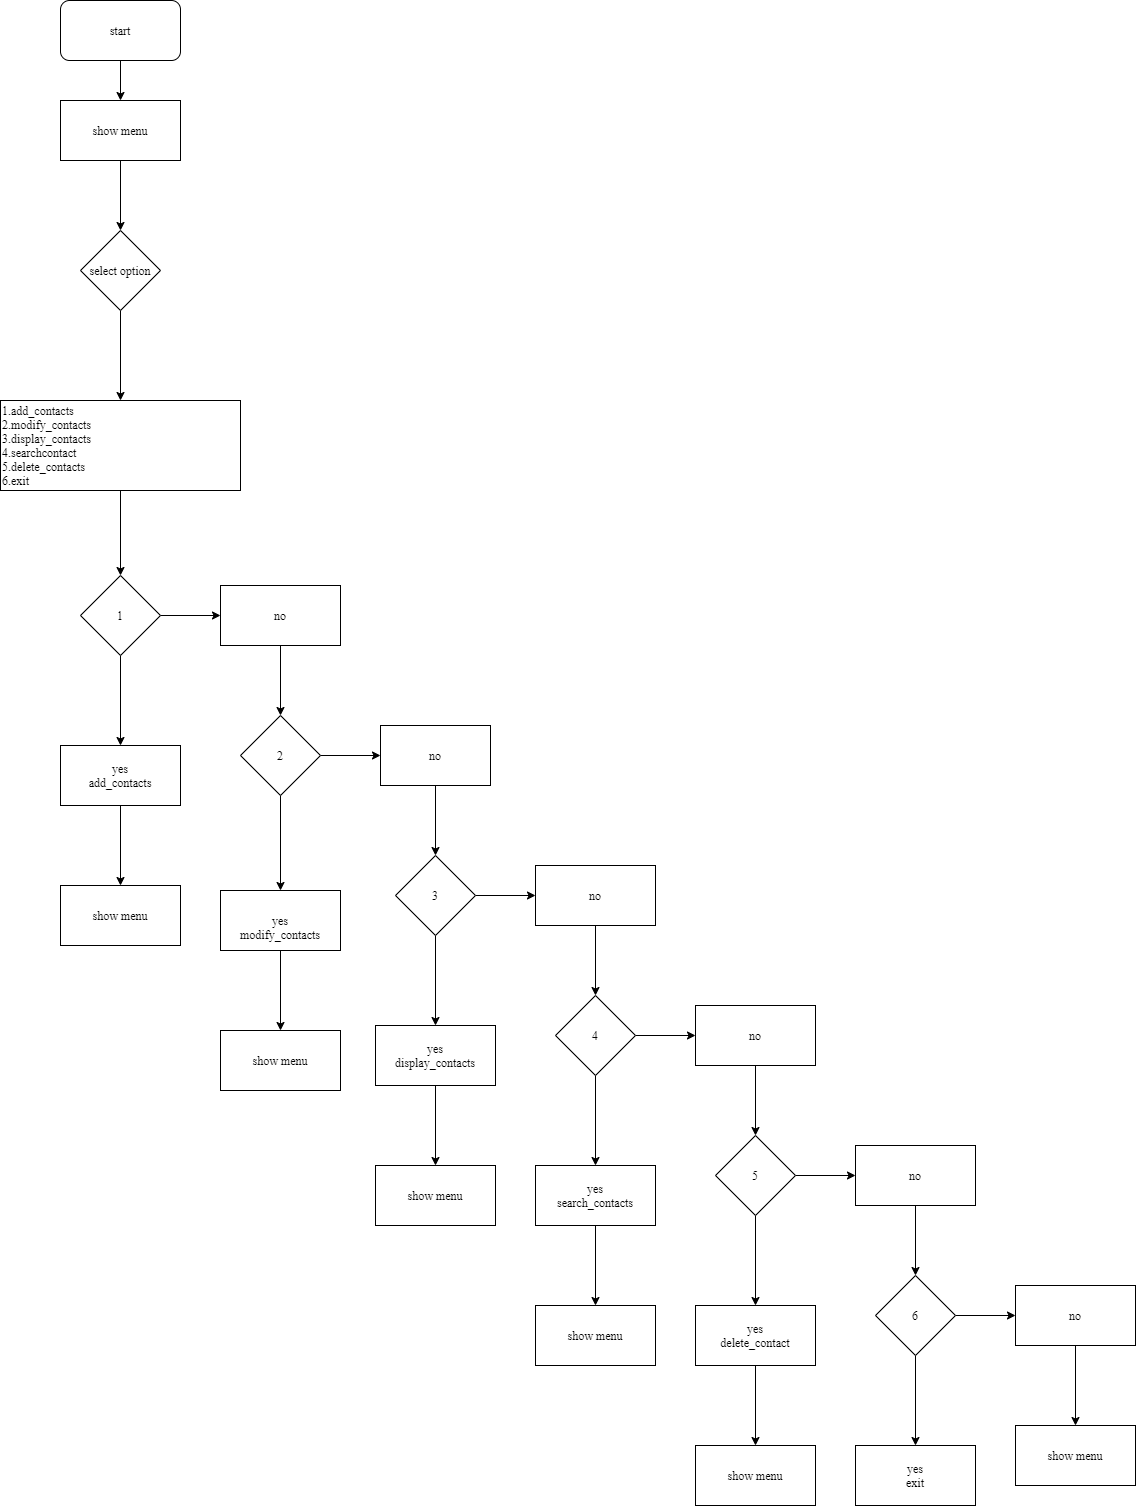

The diagram above was exported from draw.io. Its source (the exported page's mxGraphModel, read from the mxfile embedded in the PNG):
<mxGraphModel dx="858" dy="467" grid="1" gridSize="10" guides="1" tooltips="1" connect="1" arrows="1" fold="1" page="1" pageScale="1" pageWidth="850" pageHeight="1100" math="0" shadow="0">
  <root>
    <mxCell id="0" />
    <mxCell id="1" parent="0" />
    <mxCell id="sdDWHsjadi6N3VZPQg3i-3" value="" style="edgeStyle=orthogonalEdgeStyle;rounded=0;orthogonalLoop=1;jettySize=auto;html=1;fontFamily=Times New Roman;" parent="1" source="sdDWHsjadi6N3VZPQg3i-1" target="sdDWHsjadi6N3VZPQg3i-4" edge="1">
      <mxGeometry relative="1" as="geometry">
        <mxPoint x="370" y="310" as="targetPoint" />
      </mxGeometry>
    </mxCell>
    <mxCell id="sdDWHsjadi6N3VZPQg3i-1" value="start" style="rounded=1;whiteSpace=wrap;html=1;fontFamily=Times New Roman;" parent="1" vertex="1">
      <mxGeometry x="310" y="180" width="120" height="60" as="geometry" />
    </mxCell>
    <mxCell id="sdDWHsjadi6N3VZPQg3i-6" value="" style="edgeStyle=orthogonalEdgeStyle;rounded=0;orthogonalLoop=1;jettySize=auto;html=1;fontFamily=Times New Roman;" parent="1" source="sdDWHsjadi6N3VZPQg3i-4" target="sdDWHsjadi6N3VZPQg3i-5" edge="1">
      <mxGeometry relative="1" as="geometry" />
    </mxCell>
    <mxCell id="sdDWHsjadi6N3VZPQg3i-4" value="show menu" style="rounded=0;whiteSpace=wrap;html=1;fontFamily=Times New Roman;" parent="1" vertex="1">
      <mxGeometry x="310" y="280" width="120" height="60" as="geometry" />
    </mxCell>
    <mxCell id="sdDWHsjadi6N3VZPQg3i-8" value="" style="edgeStyle=orthogonalEdgeStyle;rounded=0;orthogonalLoop=1;jettySize=auto;html=1;fontFamily=Times New Roman;" parent="1" source="sdDWHsjadi6N3VZPQg3i-5" target="sdDWHsjadi6N3VZPQg3i-7" edge="1">
      <mxGeometry relative="1" as="geometry" />
    </mxCell>
    <mxCell id="sdDWHsjadi6N3VZPQg3i-5" value="select option" style="rhombus;whiteSpace=wrap;html=1;rounded=0;fontFamily=Times New Roman;" parent="1" vertex="1">
      <mxGeometry x="330" y="410" width="80" height="80" as="geometry" />
    </mxCell>
    <mxCell id="sdDWHsjadi6N3VZPQg3i-10" value="" style="edgeStyle=orthogonalEdgeStyle;rounded=0;orthogonalLoop=1;jettySize=auto;html=1;fontFamily=Times New Roman;" parent="1" source="sdDWHsjadi6N3VZPQg3i-7" target="sdDWHsjadi6N3VZPQg3i-9" edge="1">
      <mxGeometry relative="1" as="geometry" />
    </mxCell>
    <mxCell id="sdDWHsjadi6N3VZPQg3i-7" value="1.add_contacts&lt;br&gt;2.modify_contacts&lt;br&gt;&lt;div&gt;&lt;span&gt;3.display_contacts&lt;/span&gt;&lt;/div&gt;&lt;div&gt;&lt;span&gt;4.searchcontact&lt;/span&gt;&lt;/div&gt;&lt;div&gt;&lt;span&gt;5.delete_contacts&lt;/span&gt;&lt;/div&gt;&lt;div&gt;&lt;span&gt;6.exit&lt;/span&gt;&lt;/div&gt;" style="rounded=0;whiteSpace=wrap;html=1;fontFamily=Times New Roman;align=left;" parent="1" vertex="1">
      <mxGeometry x="250" y="580" width="240" height="90" as="geometry" />
    </mxCell>
    <mxCell id="sdDWHsjadi6N3VZPQg3i-12" value="" style="edgeStyle=orthogonalEdgeStyle;rounded=0;orthogonalLoop=1;jettySize=auto;html=1;fontFamily=Times New Roman;" parent="1" source="sdDWHsjadi6N3VZPQg3i-9" target="sdDWHsjadi6N3VZPQg3i-11" edge="1">
      <mxGeometry relative="1" as="geometry" />
    </mxCell>
    <mxCell id="sdDWHsjadi6N3VZPQg3i-14" value="" style="edgeStyle=orthogonalEdgeStyle;rounded=0;orthogonalLoop=1;jettySize=auto;html=1;fontFamily=Times New Roman;" parent="1" source="sdDWHsjadi6N3VZPQg3i-9" target="sdDWHsjadi6N3VZPQg3i-13" edge="1">
      <mxGeometry relative="1" as="geometry" />
    </mxCell>
    <mxCell id="sdDWHsjadi6N3VZPQg3i-9" value="1" style="rhombus;whiteSpace=wrap;html=1;rounded=0;fontFamily=Times New Roman;align=center;" parent="1" vertex="1">
      <mxGeometry x="330" y="755" width="80" height="80" as="geometry" />
    </mxCell>
    <mxCell id="sdDWHsjadi6N3VZPQg3i-57" value="" style="edgeStyle=orthogonalEdgeStyle;rounded=0;orthogonalLoop=1;jettySize=auto;html=1;fontFamily=Times New Roman;" parent="1" source="sdDWHsjadi6N3VZPQg3i-11" target="sdDWHsjadi6N3VZPQg3i-56" edge="1">
      <mxGeometry relative="1" as="geometry" />
    </mxCell>
    <mxCell id="sdDWHsjadi6N3VZPQg3i-11" value="yes&lt;br&gt;add_contacts" style="whiteSpace=wrap;html=1;rounded=0;fontFamily=Times New Roman;" parent="1" vertex="1">
      <mxGeometry x="310" y="925" width="120" height="60" as="geometry" />
    </mxCell>
    <mxCell id="sdDWHsjadi6N3VZPQg3i-16" value="" style="edgeStyle=orthogonalEdgeStyle;rounded=0;orthogonalLoop=1;jettySize=auto;html=1;fontFamily=Times New Roman;" parent="1" source="sdDWHsjadi6N3VZPQg3i-13" target="sdDWHsjadi6N3VZPQg3i-15" edge="1">
      <mxGeometry relative="1" as="geometry" />
    </mxCell>
    <mxCell id="sdDWHsjadi6N3VZPQg3i-13" value="no" style="whiteSpace=wrap;html=1;rounded=0;fontFamily=Times New Roman;" parent="1" vertex="1">
      <mxGeometry x="470" y="765" width="120" height="60" as="geometry" />
    </mxCell>
    <mxCell id="sdDWHsjadi6N3VZPQg3i-18" value="" style="edgeStyle=orthogonalEdgeStyle;rounded=0;orthogonalLoop=1;jettySize=auto;html=1;fontFamily=Times New Roman;" parent="1" source="sdDWHsjadi6N3VZPQg3i-15" target="sdDWHsjadi6N3VZPQg3i-17" edge="1">
      <mxGeometry relative="1" as="geometry" />
    </mxCell>
    <mxCell id="sdDWHsjadi6N3VZPQg3i-20" value="" style="edgeStyle=orthogonalEdgeStyle;rounded=0;orthogonalLoop=1;jettySize=auto;html=1;fontFamily=Times New Roman;" parent="1" source="sdDWHsjadi6N3VZPQg3i-15" target="sdDWHsjadi6N3VZPQg3i-21" edge="1">
      <mxGeometry relative="1" as="geometry">
        <mxPoint x="650" y="935" as="targetPoint" />
      </mxGeometry>
    </mxCell>
    <mxCell id="sdDWHsjadi6N3VZPQg3i-15" value="2" style="rhombus;whiteSpace=wrap;html=1;rounded=0;fontFamily=Times New Roman;" parent="1" vertex="1">
      <mxGeometry x="490" y="895" width="80" height="80" as="geometry" />
    </mxCell>
    <mxCell id="sdDWHsjadi6N3VZPQg3i-55" value="" style="edgeStyle=orthogonalEdgeStyle;rounded=0;orthogonalLoop=1;jettySize=auto;html=1;fontFamily=Times New Roman;" parent="1" source="sdDWHsjadi6N3VZPQg3i-17" target="sdDWHsjadi6N3VZPQg3i-54" edge="1">
      <mxGeometry relative="1" as="geometry" />
    </mxCell>
    <mxCell id="sdDWHsjadi6N3VZPQg3i-17" value="&lt;br&gt;yes&lt;br&gt;modify_contacts" style="whiteSpace=wrap;html=1;rounded=0;fontFamily=Times New Roman;align=center;" parent="1" vertex="1">
      <mxGeometry x="470" y="1070" width="120" height="60" as="geometry" />
    </mxCell>
    <mxCell id="sdDWHsjadi6N3VZPQg3i-23" value="" style="edgeStyle=orthogonalEdgeStyle;rounded=0;orthogonalLoop=1;jettySize=auto;html=1;fontFamily=Times New Roman;" parent="1" source="sdDWHsjadi6N3VZPQg3i-21" target="sdDWHsjadi6N3VZPQg3i-22" edge="1">
      <mxGeometry relative="1" as="geometry" />
    </mxCell>
    <mxCell id="sdDWHsjadi6N3VZPQg3i-21" value="no" style="rounded=0;whiteSpace=wrap;html=1;fontFamily=Times New Roman;" parent="1" vertex="1">
      <mxGeometry x="630" y="905" width="110" height="60" as="geometry" />
    </mxCell>
    <mxCell id="sdDWHsjadi6N3VZPQg3i-25" value="" style="edgeStyle=orthogonalEdgeStyle;rounded=0;orthogonalLoop=1;jettySize=auto;html=1;fontFamily=Times New Roman;" parent="1" source="sdDWHsjadi6N3VZPQg3i-22" target="sdDWHsjadi6N3VZPQg3i-24" edge="1">
      <mxGeometry relative="1" as="geometry" />
    </mxCell>
    <mxCell id="sdDWHsjadi6N3VZPQg3i-27" value="" style="edgeStyle=orthogonalEdgeStyle;rounded=0;orthogonalLoop=1;jettySize=auto;html=1;fontFamily=Times New Roman;" parent="1" source="sdDWHsjadi6N3VZPQg3i-22" target="sdDWHsjadi6N3VZPQg3i-26" edge="1">
      <mxGeometry relative="1" as="geometry" />
    </mxCell>
    <mxCell id="sdDWHsjadi6N3VZPQg3i-22" value="3" style="rhombus;whiteSpace=wrap;html=1;rounded=0;fontFamily=Times New Roman;" parent="1" vertex="1">
      <mxGeometry x="645" y="1035" width="80" height="80" as="geometry" />
    </mxCell>
    <mxCell id="sdDWHsjadi6N3VZPQg3i-53" value="" style="edgeStyle=orthogonalEdgeStyle;rounded=0;orthogonalLoop=1;jettySize=auto;html=1;fontFamily=Times New Roman;" parent="1" source="sdDWHsjadi6N3VZPQg3i-24" target="sdDWHsjadi6N3VZPQg3i-52" edge="1">
      <mxGeometry relative="1" as="geometry" />
    </mxCell>
    <mxCell id="sdDWHsjadi6N3VZPQg3i-24" value="yes&lt;br&gt;display_contacts" style="whiteSpace=wrap;html=1;rounded=0;fontFamily=Times New Roman;" parent="1" vertex="1">
      <mxGeometry x="625" y="1205" width="120" height="60" as="geometry" />
    </mxCell>
    <mxCell id="sdDWHsjadi6N3VZPQg3i-29" value="" style="edgeStyle=orthogonalEdgeStyle;rounded=0;orthogonalLoop=1;jettySize=auto;html=1;fontFamily=Times New Roman;" parent="1" source="sdDWHsjadi6N3VZPQg3i-26" target="sdDWHsjadi6N3VZPQg3i-28" edge="1">
      <mxGeometry relative="1" as="geometry" />
    </mxCell>
    <mxCell id="sdDWHsjadi6N3VZPQg3i-26" value="no" style="whiteSpace=wrap;html=1;rounded=0;fontFamily=Times New Roman;" parent="1" vertex="1">
      <mxGeometry x="785" y="1045" width="120" height="60" as="geometry" />
    </mxCell>
    <mxCell id="sdDWHsjadi6N3VZPQg3i-31" value="" style="edgeStyle=orthogonalEdgeStyle;rounded=0;orthogonalLoop=1;jettySize=auto;html=1;fontFamily=Times New Roman;" parent="1" source="sdDWHsjadi6N3VZPQg3i-28" target="sdDWHsjadi6N3VZPQg3i-30" edge="1">
      <mxGeometry relative="1" as="geometry" />
    </mxCell>
    <mxCell id="sdDWHsjadi6N3VZPQg3i-33" value="" style="edgeStyle=orthogonalEdgeStyle;rounded=0;orthogonalLoop=1;jettySize=auto;html=1;fontFamily=Times New Roman;" parent="1" source="sdDWHsjadi6N3VZPQg3i-28" target="sdDWHsjadi6N3VZPQg3i-32" edge="1">
      <mxGeometry relative="1" as="geometry" />
    </mxCell>
    <mxCell id="sdDWHsjadi6N3VZPQg3i-28" value="4" style="rhombus;whiteSpace=wrap;html=1;rounded=0;fontFamily=Times New Roman;" parent="1" vertex="1">
      <mxGeometry x="805" y="1175" width="80" height="80" as="geometry" />
    </mxCell>
    <mxCell id="sdDWHsjadi6N3VZPQg3i-51" value="" style="edgeStyle=orthogonalEdgeStyle;rounded=0;orthogonalLoop=1;jettySize=auto;html=1;fontFamily=Times New Roman;" parent="1" source="sdDWHsjadi6N3VZPQg3i-30" target="sdDWHsjadi6N3VZPQg3i-50" edge="1">
      <mxGeometry relative="1" as="geometry" />
    </mxCell>
    <mxCell id="sdDWHsjadi6N3VZPQg3i-30" value="yes&lt;br&gt;search_contacts" style="whiteSpace=wrap;html=1;rounded=0;fontFamily=Times New Roman;" parent="1" vertex="1">
      <mxGeometry x="785" y="1345" width="120" height="60" as="geometry" />
    </mxCell>
    <mxCell id="sdDWHsjadi6N3VZPQg3i-35" value="" style="edgeStyle=orthogonalEdgeStyle;rounded=0;orthogonalLoop=1;jettySize=auto;html=1;fontFamily=Times New Roman;" parent="1" source="sdDWHsjadi6N3VZPQg3i-32" target="sdDWHsjadi6N3VZPQg3i-34" edge="1">
      <mxGeometry relative="1" as="geometry" />
    </mxCell>
    <mxCell id="sdDWHsjadi6N3VZPQg3i-32" value="no" style="whiteSpace=wrap;html=1;rounded=0;fontFamily=Times New Roman;" parent="1" vertex="1">
      <mxGeometry x="945" y="1185" width="120" height="60" as="geometry" />
    </mxCell>
    <mxCell id="sdDWHsjadi6N3VZPQg3i-37" value="" style="edgeStyle=orthogonalEdgeStyle;rounded=0;orthogonalLoop=1;jettySize=auto;html=1;fontFamily=Times New Roman;" parent="1" source="sdDWHsjadi6N3VZPQg3i-34" target="sdDWHsjadi6N3VZPQg3i-36" edge="1">
      <mxGeometry relative="1" as="geometry" />
    </mxCell>
    <mxCell id="sdDWHsjadi6N3VZPQg3i-39" value="" style="edgeStyle=orthogonalEdgeStyle;rounded=0;orthogonalLoop=1;jettySize=auto;html=1;fontFamily=Times New Roman;" parent="1" source="sdDWHsjadi6N3VZPQg3i-34" target="sdDWHsjadi6N3VZPQg3i-38" edge="1">
      <mxGeometry relative="1" as="geometry" />
    </mxCell>
    <mxCell id="sdDWHsjadi6N3VZPQg3i-34" value="5" style="rhombus;whiteSpace=wrap;html=1;rounded=0;fontFamily=Times New Roman;" parent="1" vertex="1">
      <mxGeometry x="965" y="1315" width="80" height="80" as="geometry" />
    </mxCell>
    <mxCell id="sdDWHsjadi6N3VZPQg3i-49" value="" style="edgeStyle=orthogonalEdgeStyle;rounded=0;orthogonalLoop=1;jettySize=auto;html=1;fontFamily=Times New Roman;" parent="1" source="sdDWHsjadi6N3VZPQg3i-36" target="sdDWHsjadi6N3VZPQg3i-48" edge="1">
      <mxGeometry relative="1" as="geometry" />
    </mxCell>
    <mxCell id="sdDWHsjadi6N3VZPQg3i-36" value="yes&lt;br&gt;delete_contact" style="whiteSpace=wrap;html=1;rounded=0;fontFamily=Times New Roman;" parent="1" vertex="1">
      <mxGeometry x="945" y="1485" width="120" height="60" as="geometry" />
    </mxCell>
    <mxCell id="sdDWHsjadi6N3VZPQg3i-41" value="" style="edgeStyle=orthogonalEdgeStyle;rounded=0;orthogonalLoop=1;jettySize=auto;html=1;fontFamily=Times New Roman;" parent="1" source="sdDWHsjadi6N3VZPQg3i-38" target="sdDWHsjadi6N3VZPQg3i-40" edge="1">
      <mxGeometry relative="1" as="geometry" />
    </mxCell>
    <mxCell id="sdDWHsjadi6N3VZPQg3i-38" value="no" style="whiteSpace=wrap;html=1;rounded=0;fontFamily=Times New Roman;" parent="1" vertex="1">
      <mxGeometry x="1105" y="1325" width="120" height="60" as="geometry" />
    </mxCell>
    <mxCell id="sdDWHsjadi6N3VZPQg3i-43" value="" style="edgeStyle=orthogonalEdgeStyle;rounded=0;orthogonalLoop=1;jettySize=auto;html=1;fontFamily=Times New Roman;" parent="1" source="sdDWHsjadi6N3VZPQg3i-40" target="sdDWHsjadi6N3VZPQg3i-42" edge="1">
      <mxGeometry relative="1" as="geometry" />
    </mxCell>
    <mxCell id="sdDWHsjadi6N3VZPQg3i-45" value="" style="edgeStyle=orthogonalEdgeStyle;rounded=0;orthogonalLoop=1;jettySize=auto;html=1;fontFamily=Times New Roman;" parent="1" source="sdDWHsjadi6N3VZPQg3i-40" target="sdDWHsjadi6N3VZPQg3i-44" edge="1">
      <mxGeometry relative="1" as="geometry" />
    </mxCell>
    <mxCell id="sdDWHsjadi6N3VZPQg3i-40" value="6" style="rhombus;whiteSpace=wrap;html=1;rounded=0;fontFamily=Times New Roman;" parent="1" vertex="1">
      <mxGeometry x="1125" y="1455" width="80" height="80" as="geometry" />
    </mxCell>
    <mxCell id="sdDWHsjadi6N3VZPQg3i-42" value="yes&lt;br&gt;exit" style="whiteSpace=wrap;html=1;rounded=0;fontFamily=Times New Roman;" parent="1" vertex="1">
      <mxGeometry x="1105" y="1625" width="120" height="60" as="geometry" />
    </mxCell>
    <mxCell id="sdDWHsjadi6N3VZPQg3i-47" value="" style="edgeStyle=orthogonalEdgeStyle;rounded=0;orthogonalLoop=1;jettySize=auto;html=1;fontFamily=Times New Roman;" parent="1" source="sdDWHsjadi6N3VZPQg3i-44" target="sdDWHsjadi6N3VZPQg3i-46" edge="1">
      <mxGeometry relative="1" as="geometry" />
    </mxCell>
    <mxCell id="sdDWHsjadi6N3VZPQg3i-44" value="no" style="whiteSpace=wrap;html=1;rounded=0;fontFamily=Times New Roman;" parent="1" vertex="1">
      <mxGeometry x="1265" y="1465" width="120" height="60" as="geometry" />
    </mxCell>
    <mxCell id="sdDWHsjadi6N3VZPQg3i-46" value="show menu" style="whiteSpace=wrap;html=1;rounded=0;fontFamily=Times New Roman;" parent="1" vertex="1">
      <mxGeometry x="1265" y="1605" width="120" height="60" as="geometry" />
    </mxCell>
    <mxCell id="sdDWHsjadi6N3VZPQg3i-48" value="show menu" style="whiteSpace=wrap;html=1;rounded=0;fontFamily=Times New Roman;" parent="1" vertex="1">
      <mxGeometry x="945" y="1625" width="120" height="60" as="geometry" />
    </mxCell>
    <mxCell id="sdDWHsjadi6N3VZPQg3i-50" value="show menu" style="whiteSpace=wrap;html=1;rounded=0;fontFamily=Times New Roman;" parent="1" vertex="1">
      <mxGeometry x="785" y="1485" width="120" height="60" as="geometry" />
    </mxCell>
    <mxCell id="sdDWHsjadi6N3VZPQg3i-52" value="show menu" style="whiteSpace=wrap;html=1;rounded=0;fontFamily=Times New Roman;" parent="1" vertex="1">
      <mxGeometry x="625" y="1345" width="120" height="60" as="geometry" />
    </mxCell>
    <mxCell id="sdDWHsjadi6N3VZPQg3i-54" value="show menu" style="whiteSpace=wrap;html=1;rounded=0;fontFamily=Times New Roman;" parent="1" vertex="1">
      <mxGeometry x="470" y="1210" width="120" height="60" as="geometry" />
    </mxCell>
    <mxCell id="sdDWHsjadi6N3VZPQg3i-56" value="show menu" style="whiteSpace=wrap;html=1;rounded=0;fontFamily=Times New Roman;" parent="1" vertex="1">
      <mxGeometry x="310" y="1065" width="120" height="60" as="geometry" />
    </mxCell>
  </root>
</mxGraphModel>